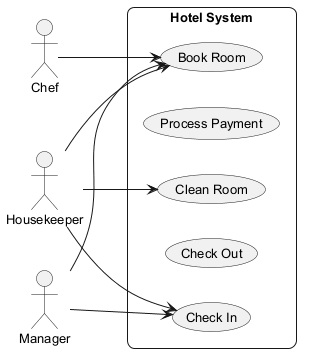

The diagram above was rendered by PlantUML. Its source (embedded in the PNG):
@startuml
skinparam backgroundColor #FFFFFF
skinparam roundCorner 15
skinparam defaultFontSize 13
left to right direction
actor "Chef" as C
actor "Housekeeper" as H
actor "Manager" as M
rectangle "Hotel System" {
  usecase "Clean Room" as UC_CleanRoom
  usecase "Process Payment" as UC_ProcessPayment
  usecase "Check In" as UC_CheckIn
  usecase "Check Out" as UC_CheckOut
  usecase "Book Room" as UC_BookRoom
}
C --> UC_BookRoom
H --> UC_CheckIn
H --> UC_BookRoom
H --> UC_CleanRoom
M --> UC_BookRoom
M --> UC_CheckIn
@enduml